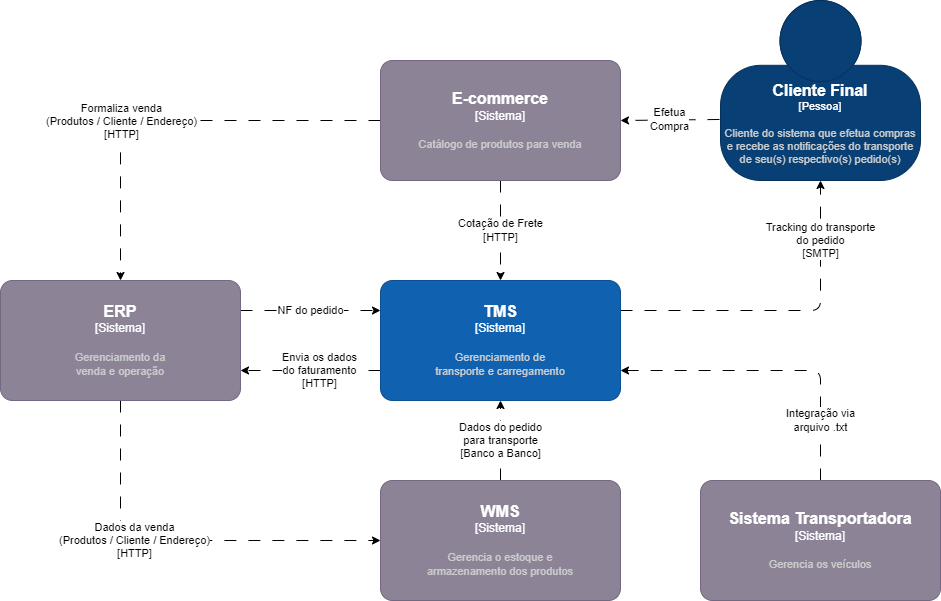

The diagram above was exported from draw.io. Its source (the exported page's mxGraphModel, read from the mxfile embedded in the PNG):
<mxGraphModel dx="1386" dy="784" grid="1" gridSize="10" guides="1" tooltips="1" connect="1" arrows="1" fold="1" page="1" pageScale="1" pageWidth="1169" pageHeight="827" math="0" shadow="0">
  <root>
    <mxCell id="0" />
    <mxCell id="1" parent="0" />
    <mxCell id="22" value="Efetua&lt;br&gt;Compra" style="edgeStyle=none;html=1;entryX=1;entryY=0.5;entryDx=0;entryDy=0;entryPerimeter=0;dashed=1;dashPattern=12 12;exitX=-0.005;exitY=0.661;exitDx=0;exitDy=0;exitPerimeter=0;" parent="1" source="3" target="19" edge="1">
      <mxGeometry relative="1" as="geometry">
        <mxPoint x="700" y="150" as="sourcePoint" />
      </mxGeometry>
    </mxCell>
    <object placeholders="1" c4Name="Cliente Final" c4Type="Pessoa" c4Description="Cliente do sistema que efetua compras e recebe as notificações do transporte de seu(s) respectivo(s) pedido(s)" label="&lt;font style=&quot;font-size: 16px&quot;&gt;&lt;b&gt;%c4Name%&lt;/b&gt;&lt;/font&gt;&lt;div&gt;[%c4Type%]&lt;/div&gt;&lt;br&gt;&lt;div&gt;&lt;font style=&quot;font-size: 11px&quot;&gt;&lt;font color=&quot;#cccccc&quot;&gt;%c4Description%&lt;/font&gt;&lt;/div&gt;" id="3">
      <mxCell style="html=1;fontSize=11;dashed=0;whiteSpace=wrap;fillColor=#083F75;strokeColor=#06315C;fontColor=#ffffff;shape=mxgraph.c4.person2;align=center;metaEdit=1;points=[[0.5,0,0],[1,0.5,0],[1,0.75,0],[0.75,1,0],[0.5,1,0],[0.25,1,0],[0,0.75,0],[0,0.5,0]];resizable=0;" parent="1" vertex="1">
        <mxGeometry x="720" y="30" width="200" height="180" as="geometry" />
      </mxCell>
    </object>
    <mxCell id="9" value="Tracking do transporte&lt;br&gt;do pedido&lt;br&gt;[SMTP]" style="edgeStyle=none;html=1;dashed=1;dashPattern=12 12;exitX=1;exitY=0.25;exitDx=0;exitDy=0;exitPerimeter=0;" parent="1" source="4" target="3" edge="1">
      <mxGeometry x="0.6364" relative="1" as="geometry">
        <Array as="points">
          <mxPoint x="820" y="340" />
        </Array>
        <mxPoint as="offset" />
      </mxGeometry>
    </mxCell>
    <mxCell id="12" style="edgeStyle=none;html=1;dashed=1;dashPattern=12 12;entryX=1;entryY=0.75;entryDx=0;entryDy=0;entryPerimeter=0;exitX=0;exitY=0.75;exitDx=0;exitDy=0;exitPerimeter=0;" parent="1" source="4" target="11" edge="1">
      <mxGeometry relative="1" as="geometry" />
    </mxCell>
    <mxCell id="17" value="Envia os dados&lt;br&gt;do faturamento&lt;br&gt;[HTTP]" style="edgeLabel;html=1;align=center;verticalAlign=middle;resizable=0;points=[];" parent="12" vertex="1" connectable="0">
      <mxGeometry x="-0.1075" y="-1" relative="1" as="geometry">
        <mxPoint as="offset" />
      </mxGeometry>
    </mxCell>
    <object placeholders="1" c4Name="TMS" c4Type="Sistema" c4Description="Gerenciamento de&#10;transporte e carregamento" label="&lt;font style=&quot;font-size: 16px&quot;&gt;&lt;b&gt;%c4Name%&lt;/b&gt;&lt;/font&gt;&lt;div&gt;[%c4Type%]&lt;/div&gt;&lt;br&gt;&lt;div&gt;&lt;font style=&quot;font-size: 11px&quot;&gt;&lt;font color=&quot;#cccccc&quot;&gt;%c4Description%&lt;/font&gt;&lt;/div&gt;" id="4">
      <mxCell style="rounded=1;whiteSpace=wrap;html=1;labelBackgroundColor=none;fillColor=#1061B0;fontColor=#ffffff;align=center;arcSize=10;strokeColor=#0D5091;metaEdit=1;resizable=0;points=[[0.25,0,0],[0.5,0,0],[0.75,0,0],[1,0.25,0],[1,0.5,0],[1,0.75,0],[0.75,1,0],[0.5,1,0],[0.25,1,0],[0,0.75,0],[0,0.5,0],[0,0.25,0]];" parent="1" vertex="1">
        <mxGeometry x="380" y="310" width="240" height="120" as="geometry" />
      </mxCell>
    </object>
    <mxCell id="15" style="edgeStyle=none;html=1;entryX=0;entryY=0.5;entryDx=0;entryDy=0;entryPerimeter=0;dashed=1;dashPattern=12 12;exitX=0.5;exitY=1;exitDx=0;exitDy=0;exitPerimeter=0;" parent="1" source="11" target="13" edge="1">
      <mxGeometry relative="1" as="geometry">
        <Array as="points">
          <mxPoint x="120" y="570" />
        </Array>
      </mxGeometry>
    </mxCell>
    <mxCell id="16" value="Dados da venda&lt;br&gt;(Produtos / Cliente / Endereço)&lt;br&gt;[HTTP]" style="edgeLabel;html=1;align=center;verticalAlign=middle;resizable=0;points=[];" parent="15" vertex="1" connectable="0">
      <mxGeometry x="-0.2374" y="1" relative="1" as="geometry">
        <mxPoint as="offset" />
      </mxGeometry>
    </mxCell>
    <mxCell id="25" value="NF do pedido" style="edgeStyle=none;html=1;entryX=0;entryY=0.25;entryDx=0;entryDy=0;entryPerimeter=0;dashed=1;dashPattern=12 12;exitX=1;exitY=0.25;exitDx=0;exitDy=0;exitPerimeter=0;" parent="1" source="11" target="4" edge="1">
      <mxGeometry relative="1" as="geometry" />
    </mxCell>
    <object placeholders="1" c4Name="ERP" c4Type="Sistema" c4Description="Gerenciamento da&#10;venda e operação" label="&lt;font style=&quot;font-size: 16px&quot;&gt;&lt;b&gt;%c4Name%&lt;/b&gt;&lt;/font&gt;&lt;div&gt;[%c4Type%]&lt;/div&gt;&lt;br&gt;&lt;div&gt;&lt;font style=&quot;font-size: 11px&quot;&gt;&lt;font color=&quot;#cccccc&quot;&gt;%c4Description%&lt;/font&gt;&lt;/div&gt;" id="11">
      <mxCell style="rounded=1;whiteSpace=wrap;html=1;labelBackgroundColor=none;fillColor=#8C8496;fontColor=#ffffff;align=center;arcSize=10;strokeColor=#736782;metaEdit=1;resizable=0;points=[[0.25,0,0],[0.5,0,0],[0.75,0,0],[1,0.25,0],[1,0.5,0],[1,0.75,0],[0.75,1,0],[0.5,1,0],[0.25,1,0],[0,0.75,0],[0,0.5,0],[0,0.25,0]];" parent="1" vertex="1">
        <mxGeometry y="310" width="240" height="120" as="geometry" />
      </mxCell>
    </object>
    <mxCell id="14" value="Dados do pedido&lt;br&gt;para transporte&lt;br&gt;[Banco a Banco]" style="edgeStyle=none;html=1;entryX=0.5;entryY=1;entryDx=0;entryDy=0;entryPerimeter=0;dashed=1;dashPattern=12 12;" parent="1" source="13" target="4" edge="1">
      <mxGeometry relative="1" as="geometry" />
    </mxCell>
    <object placeholders="1" c4Name="WMS" c4Type="Sistema" c4Description="Gerencia o estoque e&#10;armazenamento dos produtos" label="&lt;font style=&quot;font-size: 16px&quot;&gt;&lt;b&gt;%c4Name%&lt;/b&gt;&lt;/font&gt;&lt;div&gt;[%c4Type%]&lt;/div&gt;&lt;br&gt;&lt;div&gt;&lt;font style=&quot;font-size: 11px&quot;&gt;&lt;font color=&quot;#cccccc&quot;&gt;%c4Description%&lt;/font&gt;&lt;/div&gt;" id="13">
      <mxCell style="rounded=1;whiteSpace=wrap;html=1;labelBackgroundColor=none;fillColor=#8C8496;fontColor=#ffffff;align=center;arcSize=10;strokeColor=#736782;metaEdit=1;resizable=0;points=[[0.25,0,0],[0.5,0,0],[0.75,0,0],[1,0.25,0],[1,0.5,0],[1,0.75,0],[0.75,1,0],[0.5,1,0],[0.25,1,0],[0,0.75,0],[0,0.5,0],[0,0.25,0]];" parent="1" vertex="1">
        <mxGeometry x="380" y="510" width="240" height="120" as="geometry" />
      </mxCell>
    </object>
    <mxCell id="21" value="Cotação de Frete&lt;br&gt;[HTTP]" style="edgeStyle=none;html=1;entryX=0.5;entryY=0;entryDx=0;entryDy=0;entryPerimeter=0;dashed=1;dashPattern=12 12;" parent="1" source="19" target="4" edge="1">
      <mxGeometry relative="1" as="geometry" />
    </mxCell>
    <mxCell id="23" style="edgeStyle=none;html=1;entryX=0.5;entryY=0;entryDx=0;entryDy=0;entryPerimeter=0;dashed=1;dashPattern=12 12;exitX=0;exitY=0.5;exitDx=0;exitDy=0;exitPerimeter=0;" parent="1" source="19" target="11" edge="1">
      <mxGeometry relative="1" as="geometry">
        <Array as="points">
          <mxPoint x="120" y="150" />
        </Array>
      </mxGeometry>
    </mxCell>
    <mxCell id="24" value="Formaliza venda&lt;br&gt;(Produtos / Cliente / Endereço)&lt;br&gt;[HTTP]" style="edgeLabel;html=1;align=center;verticalAlign=middle;resizable=0;points=[];" parent="23" vertex="1" connectable="0">
      <mxGeometry x="0.145" y="-2" relative="1" as="geometry">
        <mxPoint x="-20" y="2" as="offset" />
      </mxGeometry>
    </mxCell>
    <object placeholders="1" c4Name="E-commerce" c4Type="Sistema" c4Description="Catálogo de produtos para venda" label="&lt;font style=&quot;font-size: 16px&quot;&gt;&lt;b&gt;%c4Name%&lt;/b&gt;&lt;/font&gt;&lt;div&gt;[%c4Type%]&lt;/div&gt;&lt;br&gt;&lt;div&gt;&lt;font style=&quot;font-size: 11px&quot;&gt;&lt;font color=&quot;#cccccc&quot;&gt;%c4Description%&lt;/font&gt;&lt;/div&gt;" id="19">
      <mxCell style="rounded=1;whiteSpace=wrap;html=1;labelBackgroundColor=none;fillColor=#8C8496;fontColor=#ffffff;align=center;arcSize=10;strokeColor=#736782;metaEdit=1;resizable=0;points=[[0.25,0,0],[0.5,0,0],[0.75,0,0],[1,0.25,0],[1,0.5,0],[1,0.75,0],[0.75,1,0],[0.5,1,0],[0.25,1,0],[0,0.75,0],[0,0.5,0],[0,0.25,0]];" parent="1" vertex="1">
        <mxGeometry x="380" y="90" width="240" height="120" as="geometry" />
      </mxCell>
    </object>
    <mxCell id="27" value="Integração via&lt;br&gt;arquivo .txt" style="edgeStyle=none;html=1;entryX=1;entryY=0.75;entryDx=0;entryDy=0;entryPerimeter=0;dashed=1;dashPattern=12 12;" parent="1" source="26" target="4" edge="1">
      <mxGeometry x="-0.6129" relative="1" as="geometry">
        <Array as="points">
          <mxPoint x="820" y="400" />
        </Array>
        <mxPoint as="offset" />
      </mxGeometry>
    </mxCell>
    <object placeholders="1" c4Name="Sistema Transportadora" c4Type="Sistema" c4Description="Gerencia os veículos" label="&lt;font style=&quot;font-size: 16px&quot;&gt;&lt;b&gt;%c4Name%&lt;/b&gt;&lt;/font&gt;&lt;div&gt;[%c4Type%]&lt;/div&gt;&lt;br&gt;&lt;div&gt;&lt;font style=&quot;font-size: 11px&quot;&gt;&lt;font color=&quot;#cccccc&quot;&gt;%c4Description%&lt;/font&gt;&lt;/div&gt;" id="26">
      <mxCell style="rounded=1;whiteSpace=wrap;html=1;labelBackgroundColor=none;fillColor=#8C8496;fontColor=#ffffff;align=center;arcSize=10;strokeColor=#736782;metaEdit=1;resizable=0;points=[[0.25,0,0],[0.5,0,0],[0.75,0,0],[1,0.25,0],[1,0.5,0],[1,0.75,0],[0.75,1,0],[0.5,1,0],[0.25,1,0],[0,0.75,0],[0,0.5,0],[0,0.25,0]];" parent="1" vertex="1">
        <mxGeometry x="700" y="510" width="240" height="120" as="geometry" />
      </mxCell>
    </object>
  </root>
</mxGraphModel>